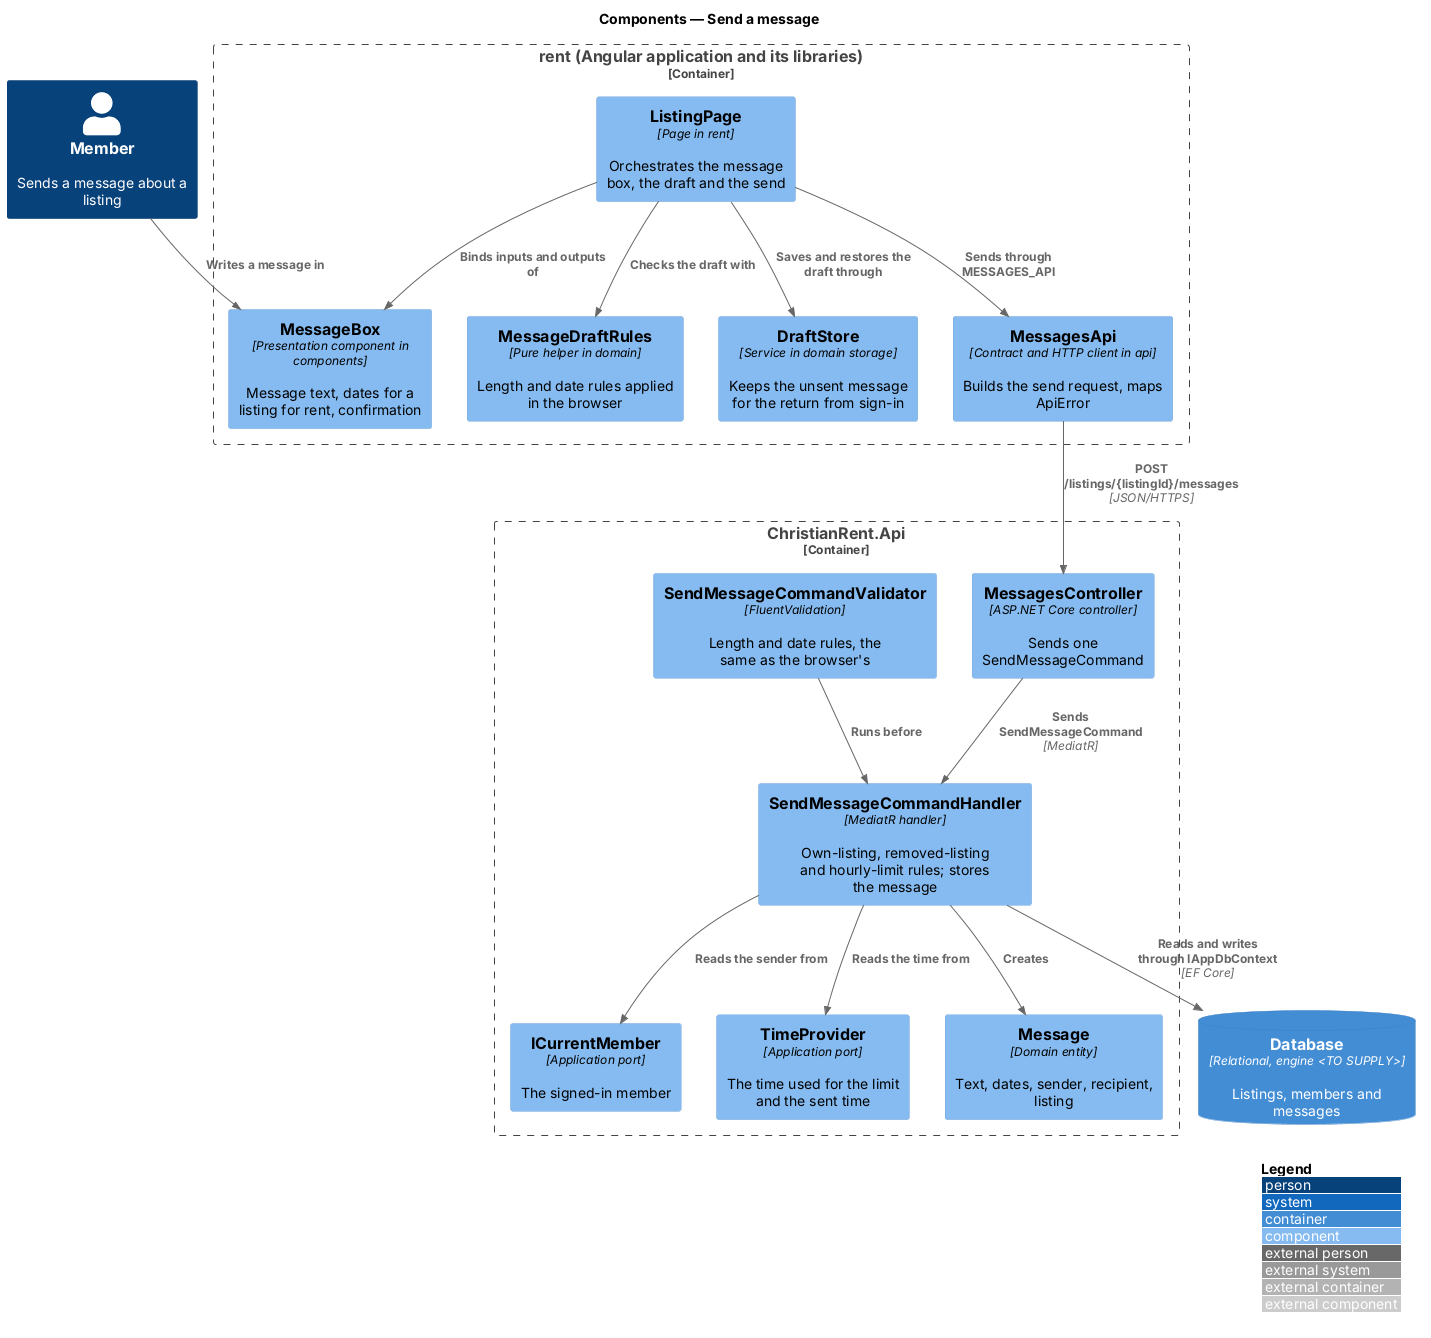

The diagram above was rendered by PlantUML. Its source (embedded in the PNG):
@startuml
!include <C4/C4_Component>
LAYOUT_WITH_LEGEND()
title Components — Send a message

Person(sender, "Member", "Sends a message about a listing")
Container_Boundary(rent, "rent (Angular application and its libraries)") {
  Component(page, "ListingPage", "Page in rent", "Orchestrates the message box, the draft and the send")
  Component(box, "MessageBox", "Presentation component in components", "Message text, dates for a listing for rent, confirmation")
  Component(rules, "MessageDraftRules", "Pure helper in domain", "Length and date rules applied in the browser")
  Component(drafts, "DraftStore", "Service in domain storage", "Keeps the unsent message for the return from sign-in")
  Component(client, "MessagesApi", "Contract and HTTP client in api", "Builds the send request, maps ApiError")
}
Container_Boundary(api, "ChristianRent.Api") {
  Component(ctrl, "MessagesController", "ASP.NET Core controller", "Sends one SendMessageCommand")
  Component(validator, "SendMessageCommandValidator", "FluentValidation", "Length and date rules, the same as the browser's")
  Component(handler, "SendMessageCommandHandler", "MediatR handler", "Own-listing, removed-listing and hourly-limit rules; stores the message")
  Component(current, "ICurrentMember", "Application port", "The signed-in member")
  Component(clock, "TimeProvider", "Application port", "The time used for the limit and the sent time")
  Component(message, "Message", "Domain entity", "Text, dates, sender, recipient, listing")
}
ContainerDb(db, "Database", "Relational, engine <TO SUPPLY>", "Listings, members and messages")

Rel(sender, box, "Writes a message in")
Rel(page, box, "Binds inputs and outputs of")
Rel(page, rules, "Checks the draft with")
Rel(page, drafts, "Saves and restores the draft through")
Rel(page, client, "Sends through MESSAGES_API")
Rel(client, ctrl, "POST /listings/{listingId}/messages", "JSON/HTTPS")
Rel(ctrl, handler, "Sends SendMessageCommand", "MediatR")
Rel(validator, handler, "Runs before")
Rel(handler, current, "Reads the sender from")
Rel(handler, clock, "Reads the time from")
Rel(handler, message, "Creates")
Rel(handler, db, "Reads and writes through IAppDbContext", "EF Core")
@enduml